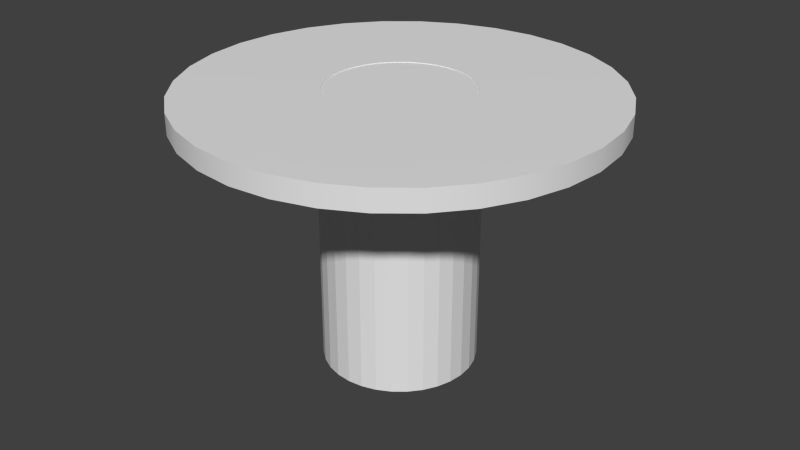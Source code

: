 # Source: kickout_hole.blend  (saved by Blender 2.81.16; exported with 4.5.12 LTS)
import bpy
from mathutils import Matrix  # noqa: F401  (used for matrix-valued properties, if any)

bpy.ops.wm.read_factory_settings(use_empty=True)
scene = bpy.context.scene
scene.name = 'Scene'

# ---- collections
col_collection_1 = bpy.data.collections.new('Collection 1'); scene.collection.children.link(col_collection_1)

# ---- world
world_world = bpy.data.worlds.new('World'); scene.world = world_world
world_world.color = (0.05088, 0.05088, 0.05088)
world_world.use_sun_shadow = False
world_world.sun_shadow_jitter_overblur = 0.0
world_world.cycles.sampling_method = 'NONE'
world_world.cycles.sample_map_resolution = 256

# ---- meshes
me_cylinder_001 = bpy.data.meshes.new('Cylinder.001')
me_cylinder_001.from_pydata([(-2.343e-08, 1.057, 0.01016), (0.2063, 1.037, 0.01016), (0.4047, 0.9769, 0.01016), (0.5875, 0.8792, 0.01016), (0.7477, 0.7477, 0.01016), (0.8792, 0.5875, 0.01016), (0.9769, 0.4047, 0.01016), (1.037, 0.2063, 0.01016), (1.057, 5.293e-08, 0.01016), (1.037, -0.2063, 0.01016), (0.9769, -0.4047, 0.01016), (0.8792, -0.5875, 0.01016), (0.7477, -0.7477, 0.01016), (0.5875, -0.8792, 0.01016), (0.4047, -0.9769, 0.01016), (0.2063, -1.037, 0.01016), (-3.68e-07, -1.057, 0.01016), (-0.2063, -1.037, 0.01016), (-0.4047, -0.9769, 0.01016), (-0.5875, -0.8792, 0.01016), (-0.7477, -0.7477, 0.01016), (-0.8792, -0.5875, 0.01016), (-0.9769, -0.4047, 0.01016), (-1.037, -0.2063, 0.01016), (-1.057, 9.942e-07, 0.01016), (-1.037, 0.2063, 0.01016), (-0.9769, 0.4047, 0.01016), (-0.8792, 0.5875, 0.01016), (-0.7477, 0.7477, 0.01016), (-0.5875, 0.8792, 0.01016), (-0.4047, 0.9769, 0.01016), (-0.2063, 1.037, 0.01016), (-2.343e-08, 1.057, -3.789), (0.2063, 1.037, -3.789), (0.4047, 0.9769, -3.789), (0.5875, 0.8792, -3.789), (0.7477, 0.7477, -3.789), (0.8792, 0.5875, -3.789), (0.9769, 0.4047, -3.789), (1.037, 0.2063, -3.789), (1.057, 5.293e-08, -3.789), (1.037, -0.2063, -3.789), (0.9769, -0.4047, -3.789), (0.8792, -0.5875, -3.789), (0.7477, -0.7477, -3.789), (0.5875, -0.8792, -3.789), (0.4047, -0.9769, -3.789), (0.2063, -1.037, -3.789), (-3.68e-07, -1.057, -3.789), (-0.2063, -1.037, -3.789), (-0.4047, -0.9769, -3.789), (-0.5875, -0.8792, -3.789), (-0.7477, -0.7477, -3.789), (-0.8792, -0.5875, -3.789), (-0.9769, -0.4047, -3.789), (-1.037, -0.2063, -3.789), (-1.057, 9.942e-07, -3.789), (-1.037, 0.2063, -3.789), (-0.9769, 0.4047, -3.789), (-0.8792, 0.5875, -3.789), (-0.7477, 0.7477, -3.789), (-0.5875, 0.8792, -3.789), (-0.4047, 0.9769, -3.789), (-0.2063, 1.037, -3.789)], [], [(21, 53, 52, 20), (8, 40, 39, 7), (22, 54, 53, 21), (9, 41, 40, 8), (23, 55, 54, 22), (10, 42, 41, 9), (24, 56, 55, 23), (11, 43, 42, 10), (25, 57, 56, 24), (12, 44, 43, 11), (26, 58, 57, 25), (13, 45, 44, 12), (27, 59, 58, 26), (14, 46, 45, 13), (1, 33, 32, 0), (28, 60, 59, 27), (15, 47, 46, 14), (2, 34, 33, 1), (29, 61, 60, 28), (16, 48, 47, 15), (3, 35, 34, 2), (30, 62, 61, 29), (17, 49, 48, 16), (4, 36, 35, 3), (31, 63, 62, 30), (18, 50, 49, 17), (5, 37, 36, 4), (0, 32, 63, 31), (19, 51, 50, 18), (6, 38, 37, 5), (20, 52, 51, 19), (7, 39, 38, 6), (1, 0, 31, 30, 29, 28, 27, 26, 25, 24, 23, 22, 21, 20, 19, 18, 17, 16, 15, 14, 13, 12, 11, 10, 9, 8, 7, 6, 5, 4, 3, 2)])
_uv = me_cylinder_001.uv_layers.new(name='UVMap')
_uv.uv.foreach_set('vector', [0.6838, 1.0, 0.6838, 0.5, 0.7198, 0.5, 0.7198, 1.0, 0.1924, 0.9942, 0.1924, 0.4942, 0.2348, 0.4942, 0.2348, 0.9942, 0.6438, 1.0, 0.6438, 0.5, 0.6838, 0.5, 0.6838, 1.0, 0.1491, 0.9942, 0.1491, 0.4942, 0.1924, 0.4942, 0.1924, 0.9942, 0.6013, 1.0, 0.6013, 0.5, 0.6438, 0.5, 0.6438, 1.0, 0.1066, 0.9942, 0.1066, 0.4942, 0.1491, 0.4942, 0.1491, 0.9942, 0.558, 1.0, 0.558, 0.5, 0.6013, 0.5, 0.6013, 1.0, 0.06661, 0.9942, 0.06661, 0.4942, 0.1066, 0.4942, 0.1066, 0.9942, 0.5156, 1.0, 0.5156, 0.5, 0.558, 0.5, 0.558, 1.0, 0.03061, 0.9942, 0.03061, 0.4942, 0.06661, 0.4942, 0.06661, 0.9942, 0.4756, 1.0, 0.4756, 0.5, 0.5156, 0.5, 0.5156, 1.0, 0.0, 0.9942, 0.0, 0.4942, 0.03061, 0.4942, 0.03061, 0.9942, 0.4396, 1.0, 0.4396, 0.5, 0.4756, 0.5, 0.4756, 1.0, 0.7558, 0.5, 0.7558, 1.0, 0.7198, 1.0, 0.7198, 0.5, 0.6744, 1.05e-08, 0.6744, 0.5, 0.6319, 0.5, 0.6319, 5.248e-08, 0.4702, 2.099e-08, 0.4702, 0.5, 0.4396, 0.5, 0.4396, 0.0, 0.7958, 0.5, 0.7958, 1.0, 0.7558, 1.0, 0.7558, 0.5, 0.7144, 2.099e-08, 0.7144, 0.5, 0.6744, 0.5, 0.6744, 1.05e-08, 0.5062, 1.05e-08, 0.5062, 0.5, 0.4702, 0.5, 0.4702, 2.099e-08, 0.8382, 0.5, 0.8382, 1.0, 0.7958, 1.0, 0.7958, 0.5, 0.7504, 3.149e-08, 0.7504, 0.5, 0.7144, 0.5, 0.7144, 2.099e-08, 0.5462, 5.248e-08, 0.5462, 0.5, 0.5062, 0.5, 0.5062, 1.05e-08, 0.8815, 0.5, 0.8815, 1.0, 0.8382, 1.0, 0.8382, 0.5, 0.781, 3.149e-08, 0.781, 0.5, 0.7504, 0.5, 0.7504, 3.149e-08, 0.5886, 1.05e-08, 0.5886, 0.5, 0.5462, 0.5, 0.5462, 5.248e-08, 0.924, 0.5, 0.924, 1.0, 0.8815, 1.0, 0.8815, 0.5, 0.3108, 0.9942, 0.3108, 0.4942, 0.3414, 0.4942, 0.3414, 0.9942, 0.6319, 5.248e-08, 0.6319, 0.5, 0.5886, 0.5, 0.5886, 1.05e-08, 0.964, 0.5, 0.964, 1.0, 0.924, 1.0, 0.924, 0.5, 0.2748, 0.9942, 0.2748, 0.4942, 0.3108, 0.4942, 0.3108, 0.9942, 1.0, 0.5, 1.0, 1.0, 0.964, 1.0, 0.964, 0.5, 0.2348, 0.9942, 0.2348, 0.4942, 0.2748, 0.4942, 0.2748, 0.9942, 0.1981, 0.4942, 0.1557, 0.4847, 0.1157, 0.4661, 0.07968, 0.439, 0.04907, 0.4046, 0.02501, 0.3641, 0.008446, 0.3192, 5.602e-08, 0.2714, 0.0, 0.2228, 0.008446, 0.175, 0.02501, 0.1301, 0.04907, 0.08958, 0.07968, 0.05516, 0.1157, 0.02812, 0.1557, 0.009496, 0.1981, 6.298e-08, 0.2414, 0.0, 0.2839, 0.009496, 0.3239, 0.02812, 0.3599, 0.05516, 0.3905, 0.08958, 0.4146, 0.1301, 0.4311, 0.175, 0.4396, 0.2228, 0.4396, 0.2714, 0.4311, 0.3192, 0.4146, 0.3641, 0.3905, 0.4046, 0.3599, 0.439, 0.3239, 0.4661, 0.2839, 0.4847, 0.2414, 0.4942])
me_cylinder_001.use_remesh_preserve_volume = False
me_cylinder_001.use_remesh_preserve_attributes = False
me_cylinder_001.use_mirror_vertex_groups = False
me_cylinder_001.update()
me_cylinder = bpy.data.meshes.new('Cylinder')
me_cylinder.from_pydata([(0.0, 1.0, 0.02058), (0.1951, 0.9808, 0.02058), (0.3827, 0.9239, 0.02058), (0.5556, 0.8315, 0.02058), (0.7071, 0.7071, 0.02058), (0.8315, 0.5556, 0.02058), (0.9239, 0.3827, 0.02058), (0.9808, 0.1951, 0.02058), (1.0, 7.55e-08, 0.02058), (0.9808, -0.1951, 0.02058), (0.9239, -0.3827, 0.02058), (0.8315, -0.5556, 0.02058), (0.7071, -0.7071, 0.02058), (0.5556, -0.8315, 0.02058), (0.3827, -0.9239, 0.02058), (0.1951, -0.9808, 0.02058), (-3.258e-07, -1.0, 0.02058), (-0.1951, -0.9808, 0.02058), (-0.3827, -0.9239, 0.02058), (-0.5556, -0.8315, 0.02058), (-0.7071, -0.7071, 0.02058), (-0.8315, -0.5556, 0.02058), (-0.9239, -0.3827, 0.02058), (-0.9808, -0.1951, 0.02058), (-1.0, 9.656e-07, 0.02058), (-0.9808, 0.1951, 0.02058), (-0.9239, 0.3827, 0.02058), (-0.8315, 0.5556, 0.02058), (-0.7071, 0.7071, 0.02058), (-0.5556, 0.8315, 0.02058), (-0.3827, 0.9239, 0.02058), (-0.1951, 0.9808, 0.02058), (-1.659e-07, 2.872, 0.0001558), (0.5602, 2.816, 0.0001558), (1.099, 2.653, 0.0001558), (1.595, 2.388, 0.0001558), (2.031, 2.031, 0.0001558), (2.388, 1.595, 0.0001558), (2.653, 1.099, 0.0001558), (2.816, 0.5602, 0.0001558), (2.872, -3.296e-07, 0.0001558), (2.816, -0.5602, 0.0001558), (2.653, -1.099, 0.0001558), (2.388, -1.595, 0.0001558), (2.031, -2.031, 0.0001558), (1.595, -2.388, 0.0001558), (1.099, -2.653, 0.0001558), (0.5602, -2.816, 0.0001558), (-1.102e-06, -2.872, 0.0001558), (-0.5602, -2.816, 0.0001558), (-1.099, -2.653, 0.0001558), (-1.595, -2.388, 0.0001558), (-2.031, -2.031, 0.0001558), (-2.388, -1.595, 0.0001558), (-2.653, -1.099, 0.0001558), (-2.816, -0.5602, 0.0001558), (-2.872, 2.226e-06, 0.0001558), (-2.816, 0.5602, 0.0001558), (-2.653, 1.099, 0.0001558), (-2.388, 1.595, 0.0001558), (-2.031, 2.031, 0.0001558), (-1.595, 2.388, 0.0001558), (-1.099, 2.653, 0.0001558), (-0.5602, 2.816, 0.0001558), (2.494e-09, 0.979, 0.02058), (0.191, 0.9602, 0.02058), (0.3746, 0.9045, 0.02058), (0.5439, 0.814, 0.02058), (0.6923, 0.6923, 0.02058), (0.814, 0.5439, 0.02058), (0.9045, 0.3746, 0.02058), (0.9602, 0.191, 0.02058), (0.979, 7.99e-08, 0.02058), (0.9602, -0.191, 0.02058), (0.9045, -0.3746, 0.02058), (0.814, -0.5439, 0.02058), (0.6923, -0.6923, 0.02058), (0.5439, -0.814, 0.02058), (0.3746, -0.9045, 0.02058), (0.191, -0.9602, 0.02058), (-3.165e-07, -0.979, 0.02058), (-0.191, -0.9602, 0.02058), (-0.3746, -0.9045, 0.02058), (-0.5439, -0.814, 0.02058), (-0.6923, -0.6923, 0.02058), (-0.814, -0.5439, 0.02058), (-0.9045, -0.3746, 0.02058), (-0.9602, -0.191, 0.02058), (-0.979, 9.513e-07, 0.02058), (-0.9602, 0.191, 0.02058), (-0.9045, 0.3746, 0.02058), (-0.814, 0.5439, 0.02058), (-0.6923, 0.6923, 0.02058), (-0.5439, 0.814, 0.02058), (-0.3746, 0.9045, 0.02058), (-0.191, 0.9602, 0.02058), (-1.061e-08, 0.9692, -0.1805), (0.1891, 0.9506, -0.1805), (0.3709, 0.8954, -0.1805), (0.5385, 0.8058, -0.1805), (0.6853, 0.6853, -0.1805), (0.8058, 0.5384, -0.1805), (0.8954, 0.3709, -0.1805), (0.9506, 0.1891, -0.1805), (0.9692, 7.905e-08, -0.1805), (0.9506, -0.1891, -0.1805), (0.8954, -0.3709, -0.1805), (0.8058, -0.5385, -0.1805), (0.6853, -0.6853, -0.1805), (0.5384, -0.8058, -0.1805), (0.3709, -0.8954, -0.1805), (0.1891, -0.9506, -0.1805), (-3.264e-07, -0.9692, -0.1805), (-0.1891, -0.9506, -0.1805), (-0.3709, -0.8954, -0.1805), (-0.5385, -0.8058, -0.1805), (-0.6853, -0.6853, -0.1805), (-0.8058, -0.5384, -0.1805), (-0.8954, -0.3709, -0.1805), (-0.9506, -0.1891, -0.1805), (-0.9692, 9.417e-07, -0.1805), (-0.9506, 0.1891, -0.1805), (-0.8954, 0.3709, -0.1805), (-0.8058, 0.5385, -0.1805), (-0.6853, 0.6853, -0.1805), (-0.5384, 0.8058, -0.1805), (-0.3709, 0.8954, -0.1805), (-0.1891, 0.9506, -0.1805), (9.248e-09, 0.9181, -3.789), (0.1791, 0.9004, -3.789), (0.3513, 0.8482, -3.789), (0.51, 0.7633, -3.789), (0.6492, 0.6492, -3.789), (0.7633, 0.51, -3.789), (0.8482, 0.3513, -3.789), (0.9004, 0.1791, -3.789), (0.9181, 9.066e-08, -3.789), (0.9004, -0.1791, -3.789), (0.8482, -0.3513, -3.789), (0.7633, -0.51, -3.789), (0.6492, -0.6492, -3.789), (0.51, -0.7633, -3.789), (0.3513, -0.8482, -3.789), (0.1791, -0.9004, -3.789), (-2.899e-07, -0.9181, -3.789), (-0.1791, -0.9004, -3.789), (-0.3513, -0.8482, -3.789), (-0.51, -0.7633, -3.789), (-0.6492, -0.6492, -3.789), (-0.7633, -0.51, -3.789), (-0.8482, -0.3513, -3.789), (-0.9004, -0.1791, -3.789), (-0.9181, 9.078e-07, -3.789), (-0.9004, 0.1791, -3.789), (-0.8482, 0.3513, -3.789), (-0.7633, 0.51, -3.789), (-0.6492, 0.6492, -3.789), (-0.51, 0.7633, -3.789), (-0.3513, 0.8482, -3.789), (-0.1791, 0.9004, -3.789), (-1.659e-07, 2.872, -0.2893), (0.5602, 2.816, -0.2893), (1.099, 2.653, -0.2893), (1.595, 2.388, -0.2893), (2.031, 2.031, -0.2893), (2.388, 1.595, -0.2893), (2.653, 1.099, -0.2893), (2.816, 0.5602, -0.2893), (2.872, -3.296e-07, -0.2893), (2.816, -0.5602, -0.2893), (2.653, -1.099, -0.2893), (2.388, -1.595, -0.2893), (2.031, -2.031, -0.2893), (1.595, -2.388, -0.2893), (1.099, -2.653, -0.2893), (0.5602, -2.816, -0.2893), (-1.102e-06, -2.872, -0.2893), (-0.5602, -2.816, -0.2893), (-1.099, -2.653, -0.2893), (-1.595, -2.388, -0.2893), (-2.031, -2.031, -0.2893), (-2.388, -1.595, -0.2893), (-2.653, -1.099, -0.2893), (-2.816, -0.5602, -0.2893), (-2.872, 2.226e-06, -0.2893), (-2.816, 0.5602, -0.2893), (-2.653, 1.099, -0.2893), (-2.388, 1.595, -0.2893), (-2.031, 2.031, -0.2893), (-1.595, 2.388, -0.2893), (-1.099, 2.653, -0.2893), (-0.5602, 2.816, -0.2893)], [], [(24, 88, 89, 25), (25, 57, 56, 24), (12, 44, 43, 11), (26, 58, 57, 25), (13, 45, 44, 12), (27, 59, 58, 26), (14, 46, 45, 13), (1, 33, 32, 0), (28, 60, 59, 27), (15, 47, 46, 14), (2, 34, 33, 1), (29, 61, 60, 28), (16, 48, 47, 15), (3, 35, 34, 2), (30, 62, 61, 29), (17, 49, 48, 16), (4, 36, 35, 3), (31, 63, 62, 30), (18, 50, 49, 17), (5, 37, 36, 4), (0, 32, 63, 31), (19, 51, 50, 18), (6, 38, 37, 5), (20, 52, 51, 19), (7, 39, 38, 6), (21, 53, 52, 20), (8, 40, 39, 7), (22, 54, 53, 21), (9, 41, 40, 8), (23, 55, 54, 22), (10, 42, 41, 9), (24, 56, 55, 23), (11, 43, 42, 10), (72, 104, 105, 73), (11, 75, 76, 12), (25, 89, 90, 26), (12, 76, 77, 13), (26, 90, 91, 27), (13, 77, 78, 14), (0, 64, 65, 1), (27, 91, 92, 28), (14, 78, 79, 15), (1, 65, 66, 2), (28, 92, 93, 29), (15, 79, 80, 16), (2, 66, 67, 3), (29, 93, 94, 30), (16, 80, 81, 17), (3, 67, 68, 4), (30, 94, 95, 31), (17, 81, 82, 18), (4, 68, 69, 5), (31, 95, 64, 0), (18, 82, 83, 19), (5, 69, 70, 6), (19, 83, 84, 20), (6, 70, 71, 7), (20, 84, 85, 21), (7, 71, 72, 8), (21, 85, 86, 22), (8, 72, 73, 9), (22, 86, 87, 23), (9, 73, 74, 10), (23, 87, 88, 24), (10, 74, 75, 11), (107, 106, 138, 139), (86, 118, 119, 87), (73, 105, 106, 74), (87, 119, 120, 88), (74, 106, 107, 75), (88, 120, 121, 89), (75, 107, 108, 76), (89, 121, 122, 90), (76, 108, 109, 77), (90, 122, 123, 91), (77, 109, 110, 78), (64, 96, 97, 65), (91, 123, 124, 92), (78, 110, 111, 79), (65, 97, 98, 66), (92, 124, 125, 93), (79, 111, 112, 80), (66, 98, 99, 67), (93, 125, 126, 94), (80, 112, 113, 81), (67, 99, 100, 68), (94, 126, 127, 95), (81, 113, 114, 82), (68, 100, 101, 69), (95, 127, 96, 64), (82, 114, 115, 83), (69, 101, 102, 70), (83, 115, 116, 84), (70, 102, 103, 71), (84, 116, 117, 85), (71, 103, 104, 72), (85, 117, 118, 86), (129, 128, 159, 158, 157, 156, 155, 154, 153, 152, 151, 150, 149, 148, 147, 146, 145, 144, 143, 142, 141, 140, 139, 138, 137, 136, 135, 134, 133, 132, 131, 130), (121, 120, 152, 153), (108, 107, 139, 140), (122, 121, 153, 154), (109, 108, 140, 141), (123, 122, 154, 155), (110, 109, 141, 142), (97, 96, 128, 129), (124, 123, 155, 156), (111, 110, 142, 143), (98, 97, 129, 130), (125, 124, 156, 157), (112, 111, 143, 144), (99, 98, 130, 131), (126, 125, 157, 158), (113, 112, 144, 145), (100, 99, 131, 132), (127, 126, 158, 159), (114, 113, 145, 146), (101, 100, 132, 133), (96, 127, 159, 128), (115, 114, 146, 147), (102, 101, 133, 134), (116, 115, 147, 148), (103, 102, 134, 135), (117, 116, 148, 149), (104, 103, 135, 136), (118, 117, 149, 150), (105, 104, 136, 137), (119, 118, 150, 151), (106, 105, 137, 138), (120, 119, 151, 152), (46, 47, 175, 174), (33, 34, 162, 161), (60, 61, 189, 188), (47, 48, 176, 175), (34, 35, 163, 162), (61, 62, 190, 189), (48, 49, 177, 176), (35, 36, 164, 163), (62, 63, 191, 190), (49, 50, 178, 177), (36, 37, 165, 164), (63, 32, 160, 191), (50, 51, 179, 178), (37, 38, 166, 165), (51, 52, 180, 179), (38, 39, 167, 166), (52, 53, 181, 180), (39, 40, 168, 167), (53, 54, 182, 181), (40, 41, 169, 168), (54, 55, 183, 182), (41, 42, 170, 169), (55, 56, 184, 183), (42, 43, 171, 170), (56, 57, 185, 184), (43, 44, 172, 171), (57, 58, 186, 185), (44, 45, 173, 172), (58, 59, 187, 186), (45, 46, 174, 173), (32, 33, 161, 160), (59, 60, 188, 187)])
me_cylinder.polygons.foreach_set('use_smooth', [True] * 161)
_uv = me_cylinder.uv_layers.new(name='UVMap')
_uv.uv.foreach_set('vector', [0.1224, 0.4218, 0.1276, 0.4203, 0.1466, 0.4638, 0.1418, 0.4662, 0.1418, 0.4662, 0.04217, 0.5166, 0.01424, 0.4528, 0.1224, 0.4218, 0.4927, 0.1342, 0.546, 0.0399, 0.6067, 0.07826, 0.535, 0.1609, 0.1701, 0.5062, 0.08271, 0.574, 0.04217, 0.5166, 0.1418, 0.4662, 0.4458, 0.1158, 0.4786, 0.01347, 0.546, 0.0399, 0.4927, 0.1342, 0.206, 0.5402, 0.1343, 0.6229, 0.08271, 0.574, 0.1701, 0.5062, 0.3959, 0.1064, 0.407, 0.0, 0.4786, 0.01347, 0.4458, 0.1158, 0.4927, 0.5669, 0.546, 0.6612, 0.4786, 0.6877, 0.4458, 0.5853, 0.2483, 0.5669, 0.195, 0.6612, 0.1343, 0.6229, 0.206, 0.5402, 0.3451, 0.1064, 0.334, 5.849e-08, 0.407, 0.0, 0.3959, 0.1064, 0.535, 0.5402, 0.6067, 0.6229, 0.546, 0.6612, 0.4927, 0.5669, 0.2952, 0.5853, 0.2624, 0.6877, 0.195, 0.6612, 0.2483, 0.5669, 0.2952, 0.1158, 0.2624, 0.01347, 0.334, 5.849e-08, 0.3451, 0.1064, 0.5709, 0.5062, 0.6583, 0.574, 0.6067, 0.6229, 0.535, 0.5402, 0.3451, 0.5947, 0.334, 0.7011, 0.2624, 0.6877, 0.2952, 0.5853, 0.2483, 0.1342, 0.195, 0.0399, 0.2624, 0.01347, 0.2952, 0.1158, 0.5992, 0.4662, 0.6988, 0.5166, 0.6583, 0.574, 0.5709, 0.5062, 0.3959, 0.5947, 0.407, 0.7011, 0.334, 0.7011, 0.3451, 0.5947, 0.206, 0.1609, 0.1343, 0.07826, 0.195, 0.0399, 0.2483, 0.1342, 0.6186, 0.4218, 0.7268, 0.4528, 0.6988, 0.5166, 0.5992, 0.4662, 0.4458, 0.5853, 0.4786, 0.6877, 0.407, 0.7011, 0.3959, 0.5947, 0.1701, 0.1949, 0.08271, 0.1271, 0.1343, 0.07826, 0.206, 0.1609, 0.6285, 0.3746, 0.741, 0.3851, 0.7268, 0.4528, 0.6186, 0.4218, 0.1418, 0.2349, 0.04217, 0.1845, 0.08271, 0.1271, 0.1701, 0.1949, 0.6285, 0.3265, 0.741, 0.316, 0.741, 0.3851, 0.6285, 0.3746, 0.1224, 0.2794, 0.01424, 0.2483, 0.04217, 0.1845, 0.1418, 0.2349, 0.6186, 0.2794, 0.7268, 0.2483, 0.741, 0.316, 0.6285, 0.3265, 0.1125, 0.3265, 0.0, 0.316, 0.01424, 0.2483, 0.1224, 0.2794, 0.5992, 0.2349, 0.6988, 0.1845, 0.7268, 0.2483, 0.6186, 0.2794, 0.1125, 0.3746, 9.273e-08, 0.3851, 0.0, 0.316, 0.1125, 0.3265, 0.5709, 0.1949, 0.6583, 0.1271, 0.6988, 0.1845, 0.5992, 0.2349, 0.1224, 0.4218, 0.01424, 0.4528, 9.273e-08, 0.3851, 0.1125, 0.3746, 0.535, 0.1609, 0.6067, 0.07826, 0.6583, 0.1271, 0.5709, 0.1949, 0.6134, 0.2808, 0.5308, 0.3046, 0.5182, 0.2758, 0.5944, 0.2373, 0.535, 0.1609, 0.5315, 0.1649, 0.4902, 0.1387, 0.4927, 0.1342, 0.1418, 0.4662, 0.1466, 0.4638, 0.1743, 0.5029, 0.1701, 0.5062, 0.4927, 0.1342, 0.4902, 0.1387, 0.4442, 0.1207, 0.4458, 0.1158, 0.1701, 0.5062, 0.1743, 0.5029, 0.2095, 0.5362, 0.206, 0.5402, 0.4458, 0.1158, 0.4442, 0.1207, 0.3954, 0.1115, 0.3959, 0.1064, 0.4458, 0.5853, 0.4442, 0.5804, 0.4902, 0.5624, 0.4927, 0.5669, 0.206, 0.5402, 0.2095, 0.5362, 0.2508, 0.5624, 0.2483, 0.5669, 0.3959, 0.1064, 0.3954, 0.1115, 0.3456, 0.1115, 0.3451, 0.1064, 0.4927, 0.5669, 0.4902, 0.5624, 0.5315, 0.5362, 0.535, 0.5402, 0.2483, 0.5669, 0.2508, 0.5624, 0.2968, 0.5804, 0.2952, 0.5853, 0.3451, 0.1064, 0.3456, 0.1115, 0.2968, 0.1207, 0.2952, 0.1158, 0.535, 0.5402, 0.5315, 0.5362, 0.5667, 0.5029, 0.5709, 0.5062, 0.2952, 0.5853, 0.2968, 0.5804, 0.3456, 0.5896, 0.3451, 0.5947, 0.2952, 0.1158, 0.2968, 0.1207, 0.2508, 0.1387, 0.2483, 0.1342, 0.5709, 0.5062, 0.5667, 0.5029, 0.5944, 0.4638, 0.5992, 0.4662, 0.3451, 0.5947, 0.3456, 0.5896, 0.3954, 0.5896, 0.3959, 0.5947, 0.2483, 0.1342, 0.2508, 0.1387, 0.2095, 0.1649, 0.206, 0.1609, 0.5992, 0.4662, 0.5944, 0.4638, 0.6134, 0.4203, 0.6186, 0.4218, 0.3959, 0.5947, 0.3954, 0.5896, 0.4442, 0.5804, 0.4458, 0.5853, 0.206, 0.1609, 0.2095, 0.1649, 0.1743, 0.1982, 0.1701, 0.1949, 0.6186, 0.4218, 0.6134, 0.4203, 0.6231, 0.3741, 0.6285, 0.3746, 0.1701, 0.1949, 0.1743, 0.1982, 0.1466, 0.2373, 0.1418, 0.2349, 0.6285, 0.3746, 0.6231, 0.3741, 0.6231, 0.327, 0.6285, 0.3265, 0.1418, 0.2349, 0.1466, 0.2373, 0.1276, 0.2808, 0.1224, 0.2794, 0.6285, 0.3265, 0.6231, 0.327, 0.6134, 0.2808, 0.6186, 0.2794, 0.1224, 0.2794, 0.1276, 0.2808, 0.1179, 0.327, 0.1125, 0.3265, 0.6186, 0.2794, 0.6134, 0.2808, 0.5944, 0.2373, 0.5992, 0.2349, 0.1125, 0.3265, 0.1179, 0.327, 0.1179, 0.3741, 0.1125, 0.3746, 0.5992, 0.2349, 0.5944, 0.2373, 0.5667, 0.1982, 0.5709, 0.1949, 0.1125, 0.3746, 0.1179, 0.3741, 0.1276, 0.4203, 0.1224, 0.4218, 0.5709, 0.1949, 0.5667, 0.1982, 0.5315, 0.1649, 0.535, 0.1609, 0.8219, 0.0001981, 0.8541, 0.0, 0.8549, 0.2647, 0.8244, 0.2649, 0.1179, 0.327, 0.2038, 0.335, 0.2038, 0.3661, 0.1179, 0.3741, 0.5944, 0.2373, 0.5182, 0.2758, 0.5, 0.25, 0.5667, 0.1982, 0.1179, 0.3741, 0.2038, 0.3661, 0.2102, 0.3966, 0.1276, 0.4203, 0.5667, 0.1982, 0.5, 0.25, 0.4768, 0.228, 0.5315, 0.1649, 0.1276, 0.4203, 0.2102, 0.3966, 0.2228, 0.4253, 0.1466, 0.4638, 0.5315, 0.1649, 0.4768, 0.228, 0.4495, 0.2108, 0.4902, 0.1387, 0.1466, 0.4638, 0.2228, 0.4253, 0.241, 0.4511, 0.1743, 0.5029, 0.4902, 0.1387, 0.4495, 0.2108, 0.4191, 0.1989, 0.4442, 0.1207, 0.1743, 0.5029, 0.241, 0.4511, 0.2642, 0.4731, 0.2095, 0.5362, 0.4442, 0.1207, 0.4191, 0.1989, 0.3869, 0.1928, 0.3954, 0.1115, 0.4442, 0.5804, 0.4191, 0.5023, 0.4495, 0.4904, 0.4902, 0.5624, 0.2095, 0.5362, 0.2642, 0.4731, 0.2915, 0.4904, 0.2508, 0.5624, 0.3954, 0.1115, 0.3869, 0.1928, 0.3541, 0.1928, 0.3456, 0.1115, 0.4902, 0.5624, 0.4495, 0.4904, 0.4768, 0.4731, 0.5315, 0.5362, 0.2508, 0.5624, 0.2915, 0.4904, 0.3219, 0.5023, 0.2968, 0.5804, 0.3456, 0.1115, 0.3541, 0.1928, 0.3219, 0.1989, 0.2968, 0.1207, 0.5315, 0.5362, 0.4768, 0.4731, 0.5, 0.4511, 0.5667, 0.5029, 0.2968, 0.5804, 0.3219, 0.5023, 0.3541, 0.5083, 0.3456, 0.5896, 0.2968, 0.1207, 0.3219, 0.1989, 0.2915, 0.2108, 0.2508, 0.1387, 0.5667, 0.5029, 0.5, 0.4511, 0.5182, 0.4253, 0.5944, 0.4638, 0.3456, 0.5896, 0.3541, 0.5083, 0.3869, 0.5083, 0.3954, 0.5896, 0.2508, 0.1387, 0.2915, 0.2108, 0.2642, 0.228, 0.2095, 0.1649, 0.5944, 0.4638, 0.5182, 0.4253, 0.5308, 0.3966, 0.6134, 0.4203, 0.3954, 0.5896, 0.3869, 0.5083, 0.4191, 0.5023, 0.4442, 0.5804, 0.2095, 0.1649, 0.2642, 0.228, 0.241, 0.25, 0.1743, 0.1982, 0.6134, 0.4203, 0.5308, 0.3966, 0.5372, 0.3661, 0.6231, 0.3741, 0.1743, 0.1982, 0.241, 0.25, 0.2227, 0.2758, 0.1466, 0.2373, 0.6231, 0.3741, 0.5372, 0.3661, 0.5372, 0.335, 0.6231, 0.327, 0.1466, 0.2373, 0.2227, 0.2758, 0.2102, 0.3046, 0.1276, 0.2808, 0.6231, 0.327, 0.5372, 0.335, 0.5308, 0.3046, 0.6134, 0.2808, 0.1276, 0.2808, 0.2102, 0.3046, 0.2038, 0.335, 0.1179, 0.327, 3.091e-08, 0.8653, 0.0, 0.8359, 0.006069, 0.807, 0.01797, 0.7798, 0.03526, 0.7553, 0.05725, 0.7345, 0.08312, 0.7181, 0.1119, 0.7069, 0.1424, 0.7011, 0.1735, 0.7011, 0.204, 0.7069, 0.2327, 0.7181, 0.2586, 0.7345, 0.2806, 0.7553, 0.2979, 0.7798, 0.3098, 0.807, 0.3159, 0.8358, 0.3159, 0.8653, 0.3098, 0.8942, 0.2979, 0.9214, 0.2806, 0.9458, 0.2586, 0.9666, 0.2327, 0.983, 0.204, 0.9943, 0.1735, 1.0, 0.1424, 1.0, 0.1119, 0.9943, 0.08312, 0.983, 0.05725, 0.9666, 0.03526, 0.9458, 0.01797, 0.9214, 0.006069, 0.8942, 0.4057, 0.967, 0.3735, 0.9668, 0.3761, 0.702, 0.4066, 0.7022, 0.7915, 0.0005868, 0.8219, 0.0001981, 0.8244, 0.2649, 0.7957, 0.2653, 0.4386, 0.967, 0.4057, 0.967, 0.4066, 0.7022, 0.4377, 0.7022, 0.7642, 0.001151, 0.7915, 0.0005868, 0.7957, 0.2653, 0.7698, 0.2658, 0.4708, 0.9668, 0.4386, 0.967, 0.4377, 0.7022, 0.4682, 0.702, 0.741, 0.001869, 0.7642, 0.001151, 0.7698, 0.2658, 0.7478, 0.2665, 0.8637, 0.5327, 0.8959, 0.5328, 0.8942, 0.7975, 0.8637, 0.7974, 0.5011, 0.9664, 0.4708, 0.9668, 0.4682, 0.702, 0.4969, 0.7017, 0.9495, 0.2674, 0.9768, 0.268, 0.9703, 0.5327, 0.9444, 0.5321, 0.8309, 0.5328, 0.8637, 0.5327, 0.8637, 0.7974, 0.8326, 0.7975, 0.5284, 0.9658, 0.5011, 0.9664, 0.4969, 0.7017, 0.5228, 0.7011, 0.9191, 0.2669, 0.9495, 0.2674, 0.9444, 0.5321, 0.9157, 0.5316, 0.7986, 0.5331, 0.8309, 0.5328, 0.8326, 0.7975, 0.8021, 0.7978, 0.9536, 0.5336, 0.9768, 0.5342, 0.9708, 0.7989, 0.9488, 0.7983, 0.8869, 0.2666, 0.9191, 0.2669, 0.9157, 0.5316, 0.8852, 0.5314, 0.7683, 0.5336, 0.7986, 0.5331, 0.8021, 0.7978, 0.7734, 0.7983, 0.9262, 0.5331, 0.9536, 0.5336, 0.9488, 0.7983, 0.923, 0.7978, 0.8541, 0.2665, 0.8869, 0.2666, 0.8852, 0.5314, 0.854, 0.5313, 0.741, 0.5342, 0.7683, 0.5336, 0.7734, 0.7983, 0.7475, 0.7989, 0.8959, 0.5328, 0.9262, 0.5331, 0.923, 0.7978, 0.8942, 0.7975, 0.8219, 0.2666, 0.8541, 0.2665, 0.854, 0.5313, 0.8235, 0.5314, 0.9768, 0.001151, 1.0, 0.001869, 0.9932, 0.2665, 0.9712, 0.2658, 0.7915, 0.2669, 0.8219, 0.2666, 0.8235, 0.5314, 0.7948, 0.5316, 0.9495, 0.0005868, 0.9768, 0.001151, 0.9712, 0.2658, 0.9453, 0.2653, 0.7642, 0.2674, 0.7915, 0.2669, 0.7948, 0.5316, 0.7689, 0.5321, 0.9191, 0.0001981, 0.9495, 0.0005868, 0.9453, 0.2653, 0.9166, 0.2649, 0.741, 0.268, 0.7642, 0.2674, 0.7689, 0.5321, 0.7469, 0.5327, 0.8869, 1.462e-08, 0.9191, 0.0001981, 0.9166, 0.2649, 0.8861, 0.2647, 0.3432, 0.9664, 0.3159, 0.9658, 0.3215, 0.7011, 0.3473, 0.7017, 0.8541, 0.0, 0.8869, 1.462e-08, 0.8861, 0.2647, 0.8549, 0.2647, 0.3735, 0.9668, 0.3432, 0.9664, 0.3473, 0.7017, 0.3761, 0.702, 0.407, 0.0, 0.334, 5.849e-08, 0.334, 5.849e-08, 0.407, 0.0, 0.546, 0.6612, 0.6067, 0.6229, 0.6067, 0.6229, 0.546, 0.6612, 0.195, 0.6612, 0.2624, 0.6877, 0.2624, 0.6877, 0.195, 0.6612, 0.334, 5.849e-08, 0.2624, 0.01347, 0.2624, 0.01347, 0.334, 5.849e-08, 0.6067, 0.6229, 0.6583, 0.574, 0.6583, 0.574, 0.6067, 0.6229, 0.2624, 0.6877, 0.334, 0.7011, 0.334, 0.7011, 0.2624, 0.6877, 0.2624, 0.01347, 0.195, 0.0399, 0.195, 0.0399, 0.2624, 0.01347, 0.6583, 0.574, 0.6988, 0.5166, 0.6988, 0.5166, 0.6583, 0.574, 0.334, 0.7011, 0.407, 0.7011, 0.407, 0.7011, 0.334, 0.7011, 0.195, 0.0399, 0.1343, 0.07826, 0.1343, 0.07826, 0.195, 0.0399, 0.6988, 0.5166, 0.7268, 0.4528, 0.7268, 0.4528, 0.6988, 0.5166, 0.407, 0.7011, 0.4786, 0.6877, 0.4786, 0.6877, 0.407, 0.7011, 0.1343, 0.07826, 0.08271, 0.1271, 0.08271, 0.1271, 0.1343, 0.07826, 0.7268, 0.4528, 0.741, 0.3851, 0.741, 0.3851, 0.7268, 0.4528, 0.08271, 0.1271, 0.04217, 0.1845, 0.04217, 0.1845, 0.08271, 0.1271, 0.741, 0.3851, 0.741, 0.316, 0.741, 0.316, 0.741, 0.3851, 0.04217, 0.1845, 0.01424, 0.2483, 0.01424, 0.2483, 0.04217, 0.1845, 0.741, 0.316, 0.7268, 0.2483, 0.7268, 0.2483, 0.741, 0.316, 0.01424, 0.2483, 0.0, 0.316, 0.0, 0.316, 0.01424, 0.2483, 0.7268, 0.2483, 0.6988, 0.1845, 0.6988, 0.1845, 0.7268, 0.2483, 0.0, 0.316, 9.273e-08, 0.3851, 9.273e-08, 0.3851, 0.0, 0.316, 0.6988, 0.1845, 0.6583, 0.1271, 0.6583, 0.1271, 0.6988, 0.1845, 9.273e-08, 0.3851, 0.01424, 0.4528, 0.01424, 0.4528, 9.273e-08, 0.3851, 0.6583, 0.1271, 0.6067, 0.07826, 0.6067, 0.07826, 0.6583, 0.1271, 0.01424, 0.4528, 0.04217, 0.5166, 0.04217, 0.5166, 0.01424, 0.4528, 0.6067, 0.07826, 0.546, 0.0399, 0.546, 0.0399, 0.6067, 0.07826, 0.04217, 0.5166, 0.08271, 0.574, 0.08271, 0.574, 0.04217, 0.5166, 0.546, 0.0399, 0.4786, 0.01347, 0.4786, 0.01347, 0.546, 0.0399, 0.08271, 0.574, 0.1343, 0.6229, 0.1343, 0.6229, 0.08271, 0.574, 0.4786, 0.01347, 0.407, 0.0, 0.407, 0.0, 0.4786, 0.01347, 0.4786, 0.6877, 0.546, 0.6612, 0.546, 0.6612, 0.4786, 0.6877, 0.1343, 0.6229, 0.195, 0.6612, 0.195, 0.6612, 0.1343, 0.6229])
me_cylinder.use_remesh_preserve_volume = False
me_cylinder.use_remesh_preserve_attributes = False
me_cylinder.use_mirror_vertex_groups = False
me_cylinder.update()

# ---- objects
ob_depthmask = bpy.data.objects.new('DepthMask', me_cylinder_001)
ob_kickouthole = bpy.data.objects.new('KickOutHole', me_cylinder)

# ---- transforms, parenting, visibility, modifiers, constraints
ob_depthmask.location = (0.0, 0.0, 0.0)
ob_depthmask.scale = (2.0, 2.0, 2.0)
ob_depthmask.lineart.crease_threshold = 0.0
_m = ob_depthmask.modifiers.new('EdgeSplit', 'EDGE_SPLIT')
_m.split_angle = 0.3142
ob_kickouthole.location = (0.0, 0.0, 0.0)
ob_kickouthole.scale = (2.0, 2.0, 2.0)
ob_kickouthole.lineart.crease_threshold = 0.0
_m = ob_kickouthole.modifiers.new('EdgeSplit', 'EDGE_SPLIT')
_m.split_angle = 0.3142

# ---- collection membership
col_collection_1.objects.link(ob_depthmask)
col_collection_1.objects.link(ob_kickouthole)

# ---- scene / render settings (as saved in the file)
scene.frame_start = 1; scene.frame_end = 250; scene.frame_set(0)
scene.render.engine = 'BLENDER_EEVEE_NEXT'
scene.render.resolution_percentage = 50
scene.render.dither_intensity = 0.0
scene.cycles.use_denoising = False
scene.cycles.samples = 10
scene.cycles.sampling_pattern = 'TABULATED_SOBOL'
scene.cycles.light_sampling_threshold = 0.0
scene.cycles.use_adaptive_sampling = False
scene.cycles.use_light_tree = False
scene.cycles.blur_glossy = 0.0
scene.cycles.pixel_filter_type = 'GAUSSIAN'
scene.cycles.sample_clamp_indirect = 0.0
scene.view_settings.view_transform = 'Standard'
bpy.context.view_layer.update()

# ---- added for rendering (the .blend has no active camera and no usable light): camera, sun
cam_auto = bpy.data.cameras.new('AutoCamera')
cam_auto.lens = 50.0
cam_auto.sensor_width = 36.0
cam_auto.clip_end = 1000.0
ob_auto_camera = bpy.data.objects.new('AutoCamera', cam_auto)
scene.collection.objects.link(ob_auto_camera)
ob_auto_camera.location = (16.6013, -19.9215, 9.51228)
ob_auto_camera.rotation_euler = (1.09748, -7.21219e-08, 0.694738)
scene.camera = ob_auto_camera
light_auto_sun = bpy.data.lights.new('AutoSun', 'SUN')
light_auto_sun.energy = 3.0
light_auto_sun.angle = 0.0523599
ob_auto_sun = bpy.data.objects.new('AutoSun', light_auto_sun)
scene.collection.objects.link(ob_auto_sun)
ob_auto_sun.rotation_euler = (0.872665, 0.174533, 0.523599)
bpy.context.view_layer.update()
